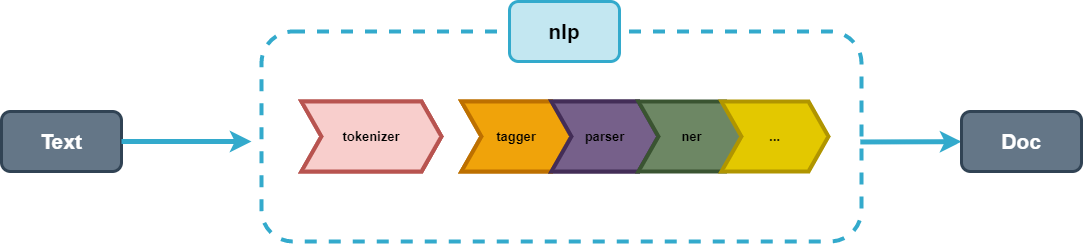

The diagram above was exported from draw.io. Its source (the exported page's mxGraphModel, read from the mxfile embedded in the PNG):
<mxGraphModel dx="1430" dy="775" grid="1" gridSize="10" guides="1" tooltips="1" connect="1" arrows="1" fold="1" page="1" pageScale="1" pageWidth="827" pageHeight="1169" math="0" shadow="0">
  <root>
    <mxCell id="0" />
    <mxCell id="1" parent="0" />
    <mxCell id="8Ox82uxxWL68p3pFORST-1" value="&lt;font style=&quot;font-size: 21px;&quot;&gt;&lt;b&gt;Text&lt;/b&gt;&lt;/font&gt;" style="rounded=1;whiteSpace=wrap;html=1;strokeWidth=3;fillColor=#647687;fontColor=#ffffff;strokeColor=#314354;" vertex="1" parent="1">
      <mxGeometry x="190" y="370" width="120" height="60" as="geometry" />
    </mxCell>
    <mxCell id="8Ox82uxxWL68p3pFORST-2" value="" style="rounded=1;whiteSpace=wrap;html=1;dashed=1;strokeWidth=4;strokeColor=#33aacc;" vertex="1" parent="1">
      <mxGeometry x="450" y="290" width="600" height="210" as="geometry" />
    </mxCell>
    <mxCell id="8Ox82uxxWL68p3pFORST-3" value="tokenizer" style="shape=step;perimeter=stepPerimeter;whiteSpace=wrap;html=1;fixedSize=1;fillColor=#f8cecc;strokeColor=#b85450;strokeWidth=4;fontStyle=1;fontColor=#000000;labelBorderColor=none;fontSize=13;" vertex="1" parent="1">
      <mxGeometry x="490" y="360" width="140" height="70" as="geometry" />
    </mxCell>
    <mxCell id="8Ox82uxxWL68p3pFORST-4" value="" style="endArrow=classic;html=1;rounded=0;strokeWidth=5;strokeColor=#33aacc;" edge="1" parent="1">
      <mxGeometry width="50" height="50" relative="1" as="geometry">
        <mxPoint x="310" y="400" as="sourcePoint" />
        <mxPoint x="440" y="400" as="targetPoint" />
        <Array as="points">
          <mxPoint x="370" y="400" />
        </Array>
      </mxGeometry>
    </mxCell>
    <mxCell id="8Ox82uxxWL68p3pFORST-5" value="&lt;font style=&quot;font-size: 21px;&quot;&gt;&lt;b&gt;nlp&lt;/b&gt;&lt;/font&gt;" style="rounded=1;whiteSpace=wrap;html=1;strokeWidth=3;fillColor=#c3e7f1;fontColor=#000000;strokeColor=#33aacc;" vertex="1" parent="1">
      <mxGeometry x="698" y="260" width="110" height="60" as="geometry" />
    </mxCell>
    <mxCell id="8Ox82uxxWL68p3pFORST-7" value="" style="endArrow=classic;html=1;rounded=0;strokeWidth=5;strokeColor=#33aacc;exitX=0.998;exitY=0.526;exitDx=0;exitDy=0;exitPerimeter=0;" edge="1" parent="1" source="8Ox82uxxWL68p3pFORST-6">
      <mxGeometry width="50" height="50" relative="1" as="geometry">
        <mxPoint x="1150" y="399.71000000000004" as="sourcePoint" />
        <mxPoint x="1220" y="400" as="targetPoint" />
        <Array as="points">
          <mxPoint x="1160" y="399.71000000000004" />
        </Array>
      </mxGeometry>
    </mxCell>
    <mxCell id="8Ox82uxxWL68p3pFORST-9" value="tagger" style="shape=step;perimeter=stepPerimeter;whiteSpace=wrap;html=1;fixedSize=1;fillColor=#f0a30a;strokeColor=#BD7000;strokeWidth=4;fontColor=#000000;fontStyle=1;labelBorderColor=none;fontSize=13;" vertex="1" parent="1">
      <mxGeometry x="650" y="360" width="110" height="70" as="geometry" />
    </mxCell>
    <mxCell id="8Ox82uxxWL68p3pFORST-10" value="parser" style="shape=step;perimeter=stepPerimeter;whiteSpace=wrap;html=1;fixedSize=1;fillColor=#76608a;strokeColor=#432D57;strokeWidth=4;fontColor=#000000;fontStyle=1;labelBorderColor=none;fontSize=13;" vertex="1" parent="1">
      <mxGeometry x="740" y="360" width="107" height="70" as="geometry" />
    </mxCell>
    <mxCell id="8Ox82uxxWL68p3pFORST-13" value="" style="endArrow=classic;html=1;rounded=0;strokeWidth=5;strokeColor=#33aacc;exitX=0.998;exitY=0.526;exitDx=0;exitDy=0;exitPerimeter=0;" edge="1" parent="1" source="8Ox82uxxWL68p3pFORST-2" target="8Ox82uxxWL68p3pFORST-6">
      <mxGeometry width="50" height="50" relative="1" as="geometry">
        <mxPoint x="1069" y="400" as="sourcePoint" />
        <mxPoint x="1220" y="400" as="targetPoint" />
        <Array as="points" />
      </mxGeometry>
    </mxCell>
    <mxCell id="8Ox82uxxWL68p3pFORST-6" value="&lt;font style=&quot;font-size: 21px;&quot;&gt;&lt;b&gt;Doc&lt;/b&gt;&lt;/font&gt;" style="rounded=1;whiteSpace=wrap;html=1;strokeWidth=3;fillColor=#647687;fontColor=#ffffff;strokeColor=#314354;" vertex="1" parent="1">
      <mxGeometry x="1150" y="370" width="120" height="60" as="geometry" />
    </mxCell>
    <mxCell id="8Ox82uxxWL68p3pFORST-14" value="tokenizer" style="shape=step;perimeter=stepPerimeter;whiteSpace=wrap;html=1;fixedSize=1;fillColor=#f8cecc;strokeColor=#b85450;strokeWidth=4;fontStyle=1;fontColor=#000000;labelBorderColor=none;fontSize=13;" vertex="1" parent="1">
      <mxGeometry x="490" y="360" width="140" height="70" as="geometry" />
    </mxCell>
    <mxCell id="8Ox82uxxWL68p3pFORST-15" value="tagger" style="shape=step;perimeter=stepPerimeter;whiteSpace=wrap;html=1;fixedSize=1;fillColor=#f0a30a;strokeColor=#BD7000;strokeWidth=4;fontColor=#000000;fontStyle=1;labelBorderColor=none;fontSize=13;" vertex="1" parent="1">
      <mxGeometry x="650" y="360" width="110" height="70" as="geometry" />
    </mxCell>
    <mxCell id="8Ox82uxxWL68p3pFORST-16" value="parser" style="shape=step;perimeter=stepPerimeter;whiteSpace=wrap;html=1;fixedSize=1;fillColor=#76608a;strokeColor=#432D57;strokeWidth=4;fontColor=#000000;fontStyle=1;labelBorderColor=none;fontSize=13;" vertex="1" parent="1">
      <mxGeometry x="740" y="360" width="107" height="70" as="geometry" />
    </mxCell>
    <mxCell id="8Ox82uxxWL68p3pFORST-11" value="ner" style="shape=step;perimeter=stepPerimeter;whiteSpace=wrap;html=1;fixedSize=1;fillColor=#6d8764;strokeColor=#3A5431;strokeWidth=4;fontColor=#000000;fontStyle=1;labelBorderColor=none;fontSize=13;" vertex="1" parent="1">
      <mxGeometry x="827" y="360" width="107" height="70" as="geometry" />
    </mxCell>
    <mxCell id="8Ox82uxxWL68p3pFORST-12" value="...&lt;br style=&quot;font-size: 13px;&quot;&gt;" style="shape=step;perimeter=stepPerimeter;whiteSpace=wrap;html=1;fixedSize=1;fillColor=#e3c800;strokeColor=#B09500;strokeWidth=4;fontColor=#000000;fontStyle=1;labelBorderColor=none;fontSize=13;" vertex="1" parent="1">
      <mxGeometry x="910" y="360" width="107" height="70" as="geometry" />
    </mxCell>
  </root>
</mxGraphModel>